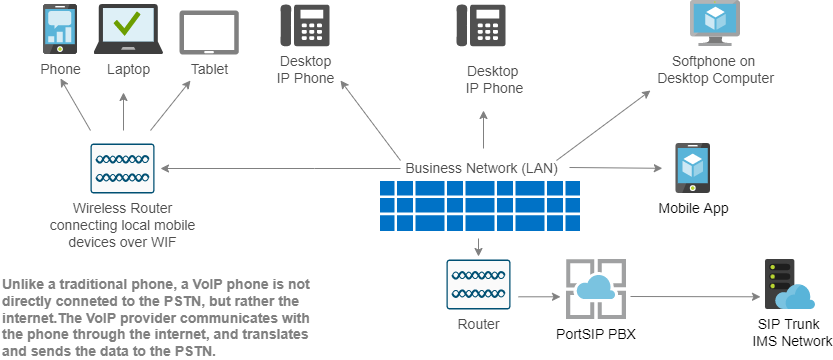

The diagram above was exported from draw.io. Its source (the exported page's mxGraphModel, read from the mxfile embedded in the PNG):
<mxGraphModel dx="1209" dy="745" grid="1" gridSize="10" guides="1" tooltips="1" connect="1" arrows="1" fold="1" page="1" pageScale="1" pageWidth="1169" pageHeight="827" math="0" shadow="0">
  <root>
    <mxCell id="0" />
    <mxCell id="1" parent="0" />
    <mxCell id="AcxdMaKK0mU5kZiv2lnr-25" style="rounded=0;orthogonalLoop=1;jettySize=auto;html=1;strokeColor=#808080;fontSize=14;" parent="1" edge="1">
      <mxGeometry relative="1" as="geometry">
        <mxPoint x="840" y="220" as="targetPoint" />
        <mxPoint x="746" y="290" as="sourcePoint" />
      </mxGeometry>
    </mxCell>
    <mxCell id="AcxdMaKK0mU5kZiv2lnr-13" value="Mobile App" style="aspect=fixed;html=1;perimeter=none;align=center;shadow=0;dashed=0;image;fontSize=14;image=img/lib/mscae/App_Service_Mobile_App.svg;" parent="1" vertex="1">
      <mxGeometry x="865.4999999999999" y="273" width="34.5" height="50" as="geometry" />
    </mxCell>
    <mxCell id="YNxGic_zssTC8tYvqUdN-1" value="SIP Trunk&amp;nbsp;&lt;br&gt;&amp;nbsp;IMS Network" style="aspect=fixed;html=1;points=[];align=center;image;fontSize=14;image=img/lib/mscae/WebHosting.svg;" parent="1" vertex="1">
      <mxGeometry x="955" y="389" width="50" height="50" as="geometry" />
    </mxCell>
    <mxCell id="YNxGic_zssTC8tYvqUdN-2" style="edgeStyle=elbowEdgeStyle;rounded=0;orthogonalLoop=1;jettySize=auto;html=1;elbow=vertical;strokeColor=#808080;fontSize=14;" parent="1" edge="1">
      <mxGeometry relative="1" as="geometry">
        <mxPoint x="820" y="426" as="sourcePoint" />
        <mxPoint x="950" y="426" as="targetPoint" />
        <Array as="points">
          <mxPoint x="940" y="426.3" />
        </Array>
      </mxGeometry>
    </mxCell>
    <mxCell id="YNxGic_zssTC8tYvqUdN-4" value="PortSIP PBX" style="shape=image;verticalLabelPosition=bottom;labelBackgroundColor=none;verticalAlign=top;aspect=fixed;imageAspect=0;image=data:image/svg+xml,(base64 omitted: 4544 chars);fontSize=14;" parent="1" vertex="1">
      <mxGeometry x="756" y="389" width="60" height="60" as="geometry" />
    </mxCell>
    <mxCell id="YNxGic_zssTC8tYvqUdN-7" style="edgeStyle=elbowEdgeStyle;rounded=0;orthogonalLoop=1;jettySize=auto;html=1;elbow=vertical;strokeColor=#808080;fontSize=14;" parent="1" edge="1">
      <mxGeometry relative="1" as="geometry">
        <mxPoint x="708" y="426.29999999999995" as="sourcePoint" />
        <mxPoint x="750" y="426" as="targetPoint" />
        <Array as="points">
          <mxPoint x="717" y="426.3" />
        </Array>
      </mxGeometry>
    </mxCell>
    <mxCell id="YNxGic_zssTC8tYvqUdN-14" value="" style="aspect=fixed;html=1;points=[];align=center;image;fontSize=14;image=img/lib/mscae/Client_Apps.svg;" parent="1" vertex="1">
      <mxGeometry x="620" y="311" width="50" height="50" as="geometry" />
    </mxCell>
    <mxCell id="YNxGic_zssTC8tYvqUdN-15" value="" style="aspect=fixed;html=1;points=[];align=center;image;fontSize=14;image=img/lib/mscae/Client_Apps.svg;" parent="1" vertex="1">
      <mxGeometry x="670" y="311" width="50" height="50" as="geometry" />
    </mxCell>
    <mxCell id="YNxGic_zssTC8tYvqUdN-16" value="" style="aspect=fixed;html=1;points=[];align=center;image;fontSize=14;image=img/lib/mscae/Client_Apps.svg;" parent="1" vertex="1">
      <mxGeometry x="720" y="311" width="50" height="50" as="geometry" />
    </mxCell>
    <mxCell id="YNxGic_zssTC8tYvqUdN-18" value="" style="aspect=fixed;html=1;points=[];align=center;image;fontSize=14;image=img/lib/mscae/Client_Apps.svg;" parent="1" vertex="1">
      <mxGeometry x="570" y="311" width="50" height="50" as="geometry" />
    </mxCell>
    <mxCell id="YNxGic_zssTC8tYvqUdN-19" value="Business Network (LAN)" style="text;html=1;resizable=0;autosize=1;align=center;verticalAlign=middle;points=[];fillColor=none;strokeColor=none;rounded=0;fontStyle=0;fontColor=#4D4D4D;fontSize=14;" parent="1" vertex="1">
      <mxGeometry x="586" y="288" width="170" height="20" as="geometry" />
    </mxCell>
    <mxCell id="YNxGic_zssTC8tYvqUdN-20" style="edgeStyle=elbowEdgeStyle;rounded=0;orthogonalLoop=1;jettySize=auto;html=1;entryX=0.009;entryY=0.518;entryDx=0;entryDy=0;entryPerimeter=0;elbow=vertical;strokeColor=#808080;fontSize=14;" parent="1" edge="1">
      <mxGeometry relative="1" as="geometry">
        <mxPoint x="759" y="297" as="sourcePoint" />
        <mxPoint x="851.8372093023256" y="297.49767441860473" as="targetPoint" />
        <Array as="points">
          <mxPoint x="818" y="297.8" />
        </Array>
      </mxGeometry>
    </mxCell>
    <mxCell id="YNxGic_zssTC8tYvqUdN-23" value="Softphone on &lt;br style=&quot;font-size: 14px;&quot;&gt;Desktop Computer" style="aspect=fixed;html=1;points=[];align=center;image;fontSize=14;image=img/lib/mscae/Virtual_Machine.svg;fontColor=#4D4D4D;" parent="1" vertex="1">
      <mxGeometry x="880" y="130" width="50" height="46" as="geometry" />
    </mxCell>
    <mxCell id="YNxGic_zssTC8tYvqUdN-25" style="rounded=0;orthogonalLoop=1;jettySize=auto;html=1;strokeColor=#808080;fontSize=14;" parent="1" edge="1">
      <mxGeometry relative="1" as="geometry">
        <mxPoint x="673" y="240" as="targetPoint" />
        <mxPoint x="673" y="278" as="sourcePoint" />
      </mxGeometry>
    </mxCell>
    <mxCell id="YNxGic_zssTC8tYvqUdN-29" value="" style="pointerEvents=1;shadow=0;dashed=0;html=1;strokeColor=none;fillColor=#505050;labelPosition=center;verticalLabelPosition=bottom;verticalAlign=top;outlineConnect=0;align=center;shape=mxgraph.office.devices.phone_digital;fontSize=14;fontColor=#4D4D4D;" parent="1" vertex="1">
      <mxGeometry x="646" y="134" width="49" height="42" as="geometry" />
    </mxCell>
    <mxCell id="YNxGic_zssTC8tYvqUdN-34" value="&lt;div style=&quot;font-size: 14px;&quot;&gt;Desktop&amp;nbsp;&lt;/div&gt;&lt;div style=&quot;font-size: 14px;&quot;&gt;IP Phone&lt;/div&gt;" style="text;html=1;resizable=0;autosize=1;align=center;verticalAlign=middle;points=[];fillColor=none;strokeColor=none;rounded=0;fontSize=14;fontColor=#4D4D4D;" parent="1" vertex="1">
      <mxGeometry x="649" y="189" width="70" height="40" as="geometry" />
    </mxCell>
    <mxCell id="YNxGic_zssTC8tYvqUdN-35" value="Desktop&lt;br style=&quot;font-size: 14px;&quot;&gt;IP Phone" style="pointerEvents=1;shadow=0;dashed=0;html=1;strokeColor=none;fillColor=#505050;labelPosition=center;verticalLabelPosition=bottom;verticalAlign=top;outlineConnect=0;align=center;shape=mxgraph.office.devices.phone_digital;fontSize=14;fontColor=#4D4D4D;" parent="1" vertex="1">
      <mxGeometry x="470" y="134" width="49" height="42" as="geometry" />
    </mxCell>
    <mxCell id="YNxGic_zssTC8tYvqUdN-36" style="rounded=0;orthogonalLoop=1;jettySize=auto;html=1;strokeColor=#808080;fontSize=14;" parent="1" edge="1">
      <mxGeometry relative="1" as="geometry">
        <mxPoint x="530" y="210" as="targetPoint" />
        <mxPoint x="590" y="290" as="sourcePoint" />
      </mxGeometry>
    </mxCell>
    <mxCell id="YNxGic_zssTC8tYvqUdN-37" style="edgeStyle=orthogonalEdgeStyle;rounded=0;orthogonalLoop=1;jettySize=auto;html=1;strokeColor=#808080;startArrow=classic;startFill=1;endArrow=none;endFill=0;fontSize=14;" parent="1" edge="1">
      <mxGeometry relative="1" as="geometry">
        <Array as="points">
          <mxPoint x="504" y="297.5" />
          <mxPoint x="504" y="297.5" />
        </Array>
        <mxPoint x="350" y="298" as="sourcePoint" />
        <mxPoint x="590" y="298" as="targetPoint" />
      </mxGeometry>
    </mxCell>
    <mxCell id="YNxGic_zssTC8tYvqUdN-38" style="rounded=0;orthogonalLoop=1;jettySize=auto;html=1;strokeColor=#808080;startArrow=classic;startFill=1;endArrow=none;endFill=0;fontSize=14;" parent="1" edge="1">
      <mxGeometry relative="1" as="geometry">
        <mxPoint x="668" y="368" as="targetPoint" />
        <mxPoint x="668" y="386" as="sourcePoint" />
        <Array as="points" />
      </mxGeometry>
    </mxCell>
    <mxCell id="YNxGic_zssTC8tYvqUdN-41" value="Router" style="points=[[0.015,0.015,0],[0.985,0.015,0],[0.985,0.985,0],[0.015,0.985,0],[0.25,0,0],[0.5,0,0],[0.75,0,0],[1,0.25,0],[1,0.5,0],[1,0.75,0],[0.75,1,0],[0.5,1,0],[0.25,1,0],[0,0.75,0],[0,0.5,0],[0,0.25,0]];verticalLabelPosition=bottom;html=1;verticalAlign=top;aspect=fixed;align=center;pointerEvents=1;shape=mxgraph.cisco19.rect;prIcon=dual_mode_access_point;fillColor=#FAFAFA;strokeColor=#005073;fontSize=14;fontColor=#4D4D4D;" parent="1" vertex="1">
      <mxGeometry x="636" y="389" width="64" height="50" as="geometry" />
    </mxCell>
    <mxCell id="YNxGic_zssTC8tYvqUdN-42" value="&lt;div style=&quot;font-size: 14px;&quot;&gt;Wireless Router&lt;/div&gt;&lt;div style=&quot;font-size: 14px;&quot;&gt;connecting local mobile&lt;/div&gt;&lt;div style=&quot;font-size: 14px;&quot;&gt;devices over WIF&lt;/div&gt;" style="points=[[0.015,0.015,0],[0.985,0.015,0],[0.985,0.985,0],[0.015,0.985,0],[0.25,0,0],[0.5,0,0],[0.75,0,0],[1,0.25,0],[1,0.5,0],[1,0.75,0],[0.75,1,0],[0.5,1,0],[0.25,1,0],[0,0.75,0],[0,0.5,0],[0,0.25,0]];verticalLabelPosition=bottom;html=1;verticalAlign=top;aspect=fixed;align=center;pointerEvents=1;shape=mxgraph.cisco19.rect;prIcon=dual_mode_access_point;fillColor=#FAFAFA;strokeColor=#005073;fontSize=14;fontColor=#4D4D4D;" parent="1" vertex="1">
      <mxGeometry x="280" y="273" width="64" height="50" as="geometry" />
    </mxCell>
    <mxCell id="YNxGic_zssTC8tYvqUdN-43" value="Phone" style="aspect=fixed;html=1;points=[];align=center;image;fontSize=14;image=img/lib/mscae/Mobile_Engagement.svg;fontColor=#4D4D4D;" parent="1" vertex="1">
      <mxGeometry x="233" y="134" width="34" height="50" as="geometry" />
    </mxCell>
    <mxCell id="YNxGic_zssTC8tYvqUdN-48" value="Laptop" style="aspect=fixed;html=1;points=[];align=center;image;fontSize=14;image=img/lib/mscae/Managed_Desktop.svg;fontColor=#4D4D4D;" parent="1" vertex="1">
      <mxGeometry x="283.56" y="134" width="69.44" height="50" as="geometry" />
    </mxCell>
    <mxCell id="YNxGic_zssTC8tYvqUdN-50" value="Tablet&lt;br style=&quot;font-size: 14px;&quot;&gt;" style="aspect=fixed;pointerEvents=1;shadow=0;dashed=0;html=1;strokeColor=none;labelPosition=center;verticalLabelPosition=bottom;verticalAlign=top;align=center;shape=mxgraph.azure.tablet;fontSize=14;fontColor=#4D4D4D;fillColor=#808080;" parent="1" vertex="1">
      <mxGeometry x="368.92" y="140" width="59.46" height="44" as="geometry" />
    </mxCell>
    <mxCell id="DJ8N7QNhf2U9IMNAm4h9-1" style="rounded=0;orthogonalLoop=1;jettySize=auto;html=1;strokeColor=#808080;fontSize=14;" parent="1" edge="1">
      <mxGeometry relative="1" as="geometry">
        <mxPoint x="313" y="222" as="targetPoint" />
        <mxPoint x="313" y="260" as="sourcePoint" />
      </mxGeometry>
    </mxCell>
    <mxCell id="DJ8N7QNhf2U9IMNAm4h9-2" style="rounded=0;orthogonalLoop=1;jettySize=auto;html=1;strokeColor=#808080;fontSize=14;" parent="1" edge="1">
      <mxGeometry relative="1" as="geometry">
        <mxPoint x="250" y="208" as="targetPoint" />
        <mxPoint x="280" y="260" as="sourcePoint" />
      </mxGeometry>
    </mxCell>
    <mxCell id="DJ8N7QNhf2U9IMNAm4h9-3" style="rounded=0;orthogonalLoop=1;jettySize=auto;html=1;strokeColor=#808080;fontSize=14;" parent="1" edge="1">
      <mxGeometry relative="1" as="geometry">
        <mxPoint x="380" y="210" as="targetPoint" />
        <mxPoint x="340" y="260" as="sourcePoint" />
      </mxGeometry>
    </mxCell>
    <mxCell id="DJ8N7QNhf2U9IMNAm4h9-4" value="Unlike a traditional phone, a VoIP phone is not directly conneted to the PSTN,&amp;nbsp;but rather the internet.The VoIP provider communicates with the phone through the&amp;nbsp;internet, and translates and sends the data to the PSTN." style="text;whiteSpace=wrap;html=1;fontStyle=1;fontColor=#808080;fontSize=14;" parent="1" vertex="1">
      <mxGeometry x="190" y="399" width="310" height="71" as="geometry" />
    </mxCell>
    <mxCell id="DJ8N7QNhf2U9IMNAm4h9-6" value="Phone" style="aspect=fixed;html=1;points=[];align=center;image;fontSize=14;image=img/lib/mscae/Mobile_Engagement.svg;fontColor=#4D4D4D;" parent="1" vertex="1">
      <mxGeometry x="233" y="134" width="34" height="50" as="geometry" />
    </mxCell>
  </root>
</mxGraphModel>